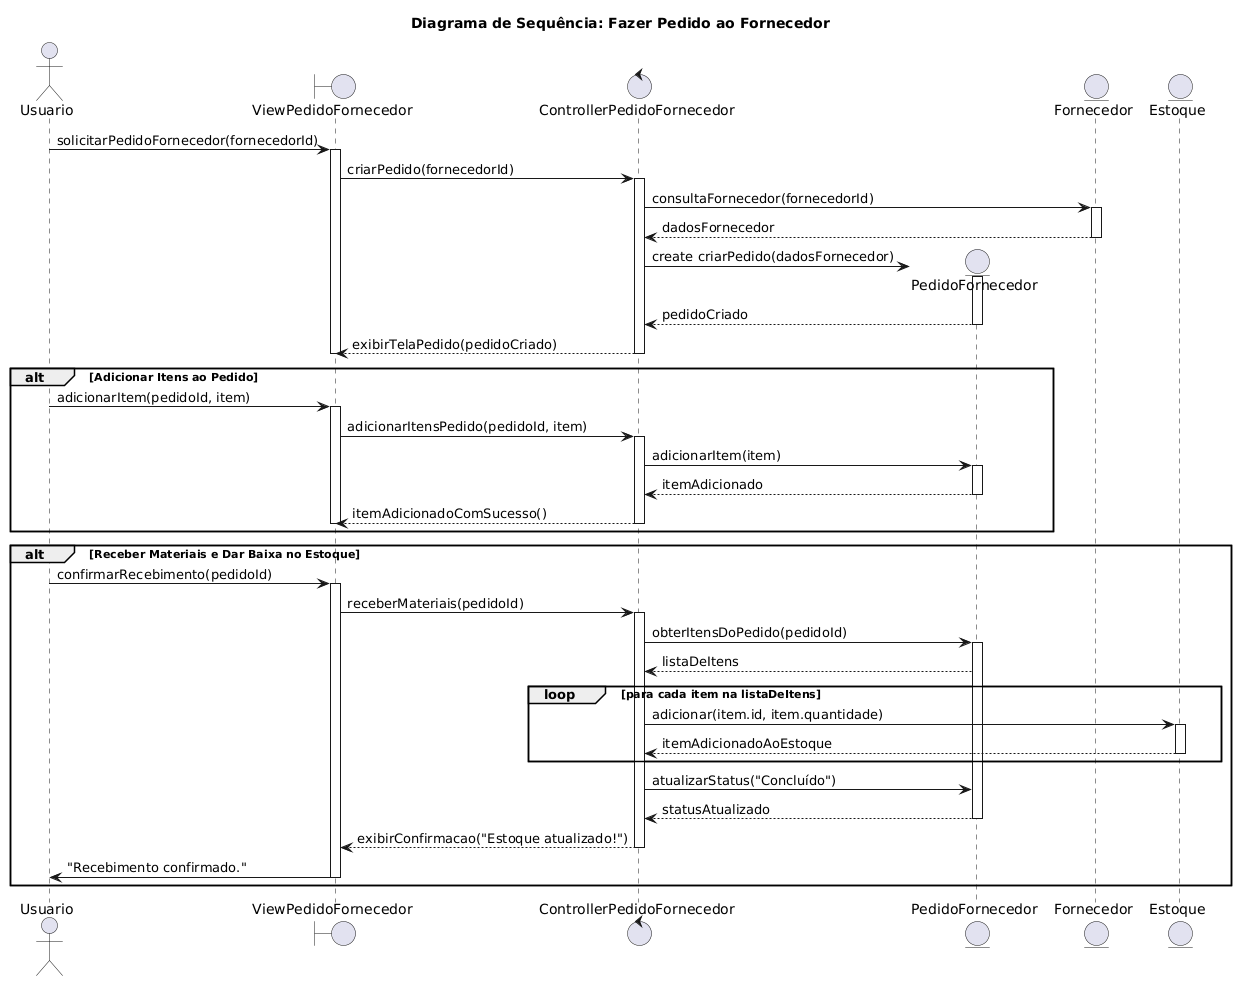

The diagram above was rendered by PlantUML. Its source (embedded in the PNG):
@startuml
title "Diagrama de Sequência: Fazer Pedido ao Fornecedor"

actor Usuario
boundary ViewPedidoFornecedor
control ControllerPedidoFornecedor
entity PedidoFornecedor
entity Fornecedor
entity Estoque

    Usuario -> ViewPedidoFornecedor: solicitarPedidoFornecedor(fornecedorId)
    activate ViewPedidoFornecedor
    ViewPedidoFornecedor -> ControllerPedidoFornecedor: criarPedido(fornecedorId)
    activate ControllerPedidoFornecedor

    ControllerPedidoFornecedor -> Fornecedor: consultaFornecedor(fornecedorId)
    activate Fornecedor
    Fornecedor --> ControllerPedidoFornecedor: dadosFornecedor
    deactivate Fornecedor

    ControllerPedidoFornecedor -> PedidoFornecedor**: create criarPedido(dadosFornecedor)
    activate PedidoFornecedor
    PedidoFornecedor --> ControllerPedidoFornecedor: pedidoCriado
    deactivate PedidoFornecedor
    
    ControllerPedidoFornecedor --> ViewPedidoFornecedor: exibirTelaPedido(pedidoCriado)
    deactivate ControllerPedidoFornecedor
    deactivate ViewPedidoFornecedor


alt Adicionar Itens ao Pedido
    Usuario -> ViewPedidoFornecedor: adicionarItem(pedidoId, item)
    activate ViewPedidoFornecedor
    ViewPedidoFornecedor -> ControllerPedidoFornecedor: adicionarItensPedido(pedidoId, item)
    activate ControllerPedidoFornecedor
    
    ControllerPedidoFornecedor -> PedidoFornecedor: adicionarItem(item)
    activate PedidoFornecedor
    PedidoFornecedor --> ControllerPedidoFornecedor: itemAdicionado
    deactivate PedidoFornecedor

    ControllerPedidoFornecedor --> ViewPedidoFornecedor: itemAdicionadoComSucesso()
    deactivate ControllerPedidoFornecedor
    deactivate ViewPedidoFornecedor
end

alt Receber Materiais e Dar Baixa no Estoque
    Usuario -> ViewPedidoFornecedor: confirmarRecebimento(pedidoId)
    activate ViewPedidoFornecedor
    ViewPedidoFornecedor -> ControllerPedidoFornecedor: receberMateriais(pedidoId)
    activate ControllerPedidoFornecedor

    ControllerPedidoFornecedor -> PedidoFornecedor: obterItensDoPedido(pedidoId)
    activate PedidoFornecedor
    PedidoFornecedor --> ControllerPedidoFornecedor: listaDeItens
    
    loop para cada item na listaDeItens
        ControllerPedidoFornecedor -> Estoque: adicionar(item.id, item.quantidade)
        activate Estoque
        Estoque --> ControllerPedidoFornecedor: itemAdicionadoAoEstoque
        deactivate Estoque
    end

    ControllerPedidoFornecedor -> PedidoFornecedor: atualizarStatus("Concluído")
    PedidoFornecedor --> ControllerPedidoFornecedor: statusAtualizado
    deactivate PedidoFornecedor

    ControllerPedidoFornecedor --> ViewPedidoFornecedor: exibirConfirmacao("Estoque atualizado!")
    deactivate ControllerPedidoFornecedor
    ViewPedidoFornecedor -> Usuario: "Recebimento confirmado."
    deactivate ViewPedidoFornecedor
end
@enduml